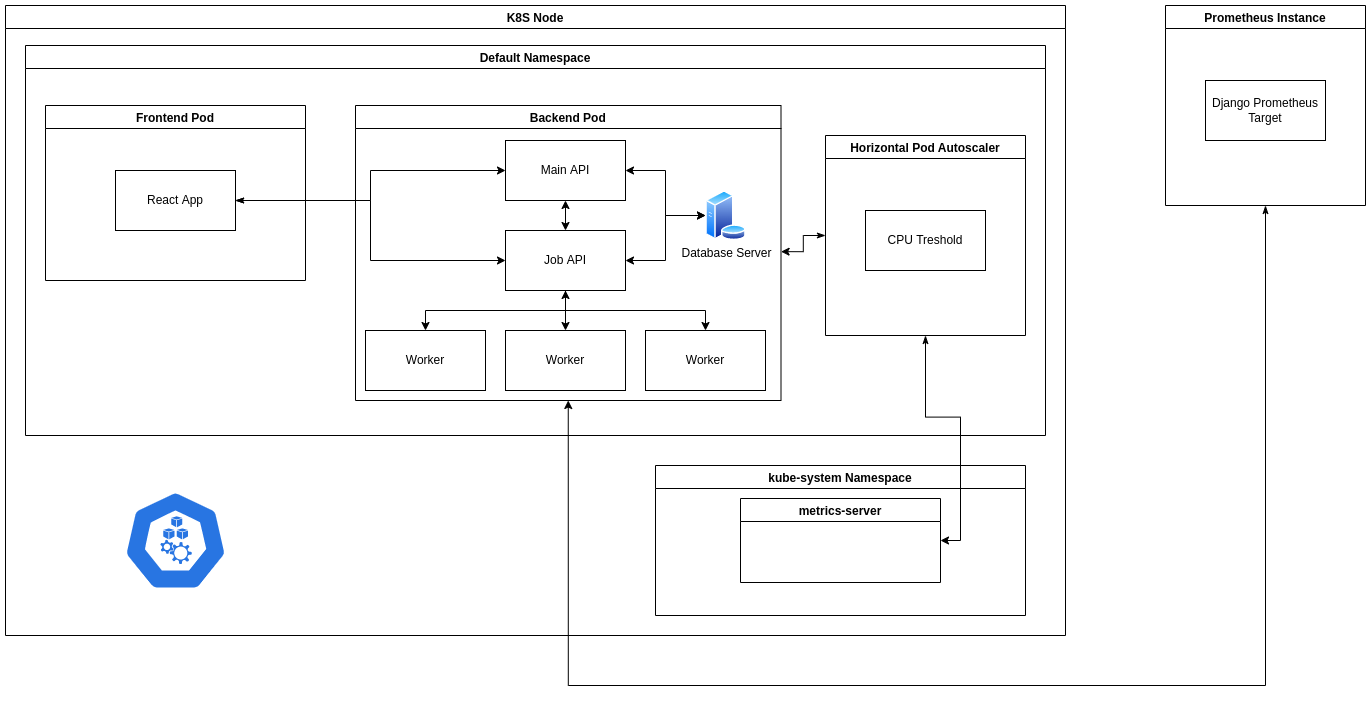

The diagram above was exported from draw.io. Its source (the exported page's mxGraphModel, read from the mxfile embedded in the PNG):
<mxGraphModel dx="2038" dy="1122" grid="1" gridSize="10" guides="1" tooltips="1" connect="1" arrows="1" fold="1" page="1" pageScale="1" pageWidth="827" pageHeight="1169" math="0" shadow="0">
  <root>
    <mxCell id="0" />
    <mxCell id="1" parent="0" />
    <mxCell id="FkYda9vMvG7kgtdMHGNL-2" value="K8S Node" style="swimlane;" vertex="1" parent="1">
      <mxGeometry x="200" y="90" width="1060" height="630" as="geometry" />
    </mxCell>
    <mxCell id="FkYda9vMvG7kgtdMHGNL-9" value="kube-system Namespace" style="swimlane;" vertex="1" parent="FkYda9vMvG7kgtdMHGNL-2">
      <mxGeometry x="650" y="460" width="370" height="150" as="geometry" />
    </mxCell>
    <mxCell id="FkYda9vMvG7kgtdMHGNL-11" value="metrics-server" style="swimlane;" vertex="1" parent="FkYda9vMvG7kgtdMHGNL-9">
      <mxGeometry x="85" y="33" width="200" height="84" as="geometry" />
    </mxCell>
    <mxCell id="FkYda9vMvG7kgtdMHGNL-6" style="edgeStyle=orthogonalEdgeStyle;rounded=0;orthogonalLoop=1;jettySize=auto;html=1;exitX=0;exitY=0.5;exitDx=0;exitDy=0;entryX=1.001;entryY=0.433;entryDx=0;entryDy=0;entryPerimeter=0;startArrow=classicThin;startFill=1;" edge="1" parent="FkYda9vMvG7kgtdMHGNL-2" source="FkYda9vMvG7kgtdMHGNL-3" target="YUd3Xl0DxTSBPzB9rK5t-21">
      <mxGeometry relative="1" as="geometry" />
    </mxCell>
    <mxCell id="FkYda9vMvG7kgtdMHGNL-12" style="edgeStyle=orthogonalEdgeStyle;rounded=0;orthogonalLoop=1;jettySize=auto;html=1;exitX=0.5;exitY=1;exitDx=0;exitDy=0;entryX=1;entryY=0.5;entryDx=0;entryDy=0;startArrow=classicThin;startFill=1;" edge="1" parent="FkYda9vMvG7kgtdMHGNL-2" source="FkYda9vMvG7kgtdMHGNL-3" target="FkYda9vMvG7kgtdMHGNL-11">
      <mxGeometry relative="1" as="geometry" />
    </mxCell>
    <mxCell id="FkYda9vMvG7kgtdMHGNL-3" value="Horizontal Pod Autoscaler" style="swimlane;" vertex="1" parent="FkYda9vMvG7kgtdMHGNL-2">
      <mxGeometry x="820" y="130" width="200" height="200" as="geometry" />
    </mxCell>
    <mxCell id="YUd3Xl0DxTSBPzB9rK5t-2" value="Backend Pod" style="swimlane;startSize=23;" parent="FkYda9vMvG7kgtdMHGNL-2" vertex="1">
      <mxGeometry x="350" y="100" width="425.5" height="295" as="geometry" />
    </mxCell>
    <mxCell id="YUd3Xl0DxTSBPzB9rK5t-13" style="edgeStyle=orthogonalEdgeStyle;rounded=0;orthogonalLoop=1;jettySize=auto;html=1;exitX=0.5;exitY=1;exitDx=0;exitDy=0;entryX=0.5;entryY=0;entryDx=0;entryDy=0;" parent="YUd3Xl0DxTSBPzB9rK5t-2" source="YUd3Xl0DxTSBPzB9rK5t-6" target="YUd3Xl0DxTSBPzB9rK5t-8" edge="1">
      <mxGeometry relative="1" as="geometry" />
    </mxCell>
    <mxCell id="YUd3Xl0DxTSBPzB9rK5t-14" style="edgeStyle=orthogonalEdgeStyle;rounded=0;orthogonalLoop=1;jettySize=auto;html=1;exitX=0.5;exitY=1;exitDx=0;exitDy=0;entryX=0.5;entryY=0;entryDx=0;entryDy=0;startArrow=classic;startFill=1;" parent="YUd3Xl0DxTSBPzB9rK5t-2" source="YUd3Xl0DxTSBPzB9rK5t-6" target="YUd3Xl0DxTSBPzB9rK5t-9" edge="1">
      <mxGeometry relative="1" as="geometry" />
    </mxCell>
    <mxCell id="YUd3Xl0DxTSBPzB9rK5t-15" style="edgeStyle=orthogonalEdgeStyle;rounded=0;orthogonalLoop=1;jettySize=auto;html=1;exitX=0.5;exitY=1;exitDx=0;exitDy=0;entryX=0.5;entryY=0;entryDx=0;entryDy=0;" parent="YUd3Xl0DxTSBPzB9rK5t-2" source="YUd3Xl0DxTSBPzB9rK5t-6" target="YUd3Xl0DxTSBPzB9rK5t-7" edge="1">
      <mxGeometry relative="1" as="geometry" />
    </mxCell>
    <mxCell id="YUd3Xl0DxTSBPzB9rK5t-6" value="Job API" style="rounded=0;whiteSpace=wrap;html=1;" parent="YUd3Xl0DxTSBPzB9rK5t-2" vertex="1">
      <mxGeometry x="150" y="125" width="120" height="60" as="geometry" />
    </mxCell>
    <mxCell id="YUd3Xl0DxTSBPzB9rK5t-8" value="Worker" style="rounded=0;whiteSpace=wrap;html=1;" parent="YUd3Xl0DxTSBPzB9rK5t-2" vertex="1">
      <mxGeometry x="150" y="225" width="120" height="60" as="geometry" />
    </mxCell>
    <mxCell id="YUd3Xl0DxTSBPzB9rK5t-9" value="Worker" style="rounded=0;whiteSpace=wrap;html=1;" parent="YUd3Xl0DxTSBPzB9rK5t-2" vertex="1">
      <mxGeometry x="10" y="225" width="120" height="60" as="geometry" />
    </mxCell>
    <mxCell id="YUd3Xl0DxTSBPzB9rK5t-7" value="Worker" style="rounded=0;whiteSpace=wrap;html=1;" parent="YUd3Xl0DxTSBPzB9rK5t-2" vertex="1">
      <mxGeometry x="290" y="225" width="120" height="60" as="geometry" />
    </mxCell>
    <mxCell id="YUd3Xl0DxTSBPzB9rK5t-19" style="edgeStyle=orthogonalEdgeStyle;rounded=0;orthogonalLoop=1;jettySize=auto;html=1;exitX=0.5;exitY=1;exitDx=0;exitDy=0;entryX=0.5;entryY=0;entryDx=0;entryDy=0;startArrow=classic;startFill=1;" parent="YUd3Xl0DxTSBPzB9rK5t-2" source="YUd3Xl0DxTSBPzB9rK5t-16" target="YUd3Xl0DxTSBPzB9rK5t-6" edge="1">
      <mxGeometry relative="1" as="geometry" />
    </mxCell>
    <mxCell id="YUd3Xl0DxTSBPzB9rK5t-16" value="Main API" style="rounded=0;whiteSpace=wrap;html=1;" parent="YUd3Xl0DxTSBPzB9rK5t-2" vertex="1">
      <mxGeometry x="150" y="35" width="120" height="60" as="geometry" />
    </mxCell>
    <mxCell id="YUd3Xl0DxTSBPzB9rK5t-4" value="" style="aspect=fixed;perimeter=ellipsePerimeter;html=1;align=center;shadow=0;dashed=0;spacingTop=3;image;image=img/lib/active_directory/database_server.svg;" parent="YUd3Xl0DxTSBPzB9rK5t-2" vertex="1">
      <mxGeometry x="350" y="85" width="41" height="50" as="geometry" />
    </mxCell>
    <mxCell id="YUd3Xl0DxTSBPzB9rK5t-18" style="edgeStyle=orthogonalEdgeStyle;rounded=0;orthogonalLoop=1;jettySize=auto;html=1;exitX=1;exitY=0.5;exitDx=0;exitDy=0;entryX=0;entryY=0.5;entryDx=0;entryDy=0;startArrow=classic;startFill=1;" parent="YUd3Xl0DxTSBPzB9rK5t-2" source="YUd3Xl0DxTSBPzB9rK5t-16" target="YUd3Xl0DxTSBPzB9rK5t-4" edge="1">
      <mxGeometry relative="1" as="geometry" />
    </mxCell>
    <mxCell id="YUd3Xl0DxTSBPzB9rK5t-20" style="edgeStyle=orthogonalEdgeStyle;rounded=0;orthogonalLoop=1;jettySize=auto;html=1;exitX=1;exitY=0.5;exitDx=0;exitDy=0;entryX=0;entryY=0.5;entryDx=0;entryDy=0;startArrow=classic;startFill=1;" parent="YUd3Xl0DxTSBPzB9rK5t-2" source="YUd3Xl0DxTSBPzB9rK5t-6" target="YUd3Xl0DxTSBPzB9rK5t-4" edge="1">
      <mxGeometry relative="1" as="geometry" />
    </mxCell>
    <mxCell id="YUd3Xl0DxTSBPzB9rK5t-21" value="Database Server" style="text;html=1;align=center;verticalAlign=middle;resizable=0;points=[];autosize=1;strokeColor=none;fillColor=none;" parent="YUd3Xl0DxTSBPzB9rK5t-2" vertex="1">
      <mxGeometry x="315.5" y="137.5" width="110" height="20" as="geometry" />
    </mxCell>
    <mxCell id="YUd3Xl0DxTSBPzB9rK5t-1" value="Frontend Pod" style="swimlane;" parent="FkYda9vMvG7kgtdMHGNL-2" vertex="1">
      <mxGeometry x="40" y="100" width="260" height="175" as="geometry" />
    </mxCell>
    <mxCell id="YUd3Xl0DxTSBPzB9rK5t-5" value="React App" style="rounded=0;whiteSpace=wrap;html=1;" parent="YUd3Xl0DxTSBPzB9rK5t-1" vertex="1">
      <mxGeometry x="70" y="65" width="120" height="60" as="geometry" />
    </mxCell>
    <mxCell id="FkYda9vMvG7kgtdMHGNL-4" value="Default Namespace" style="swimlane;" vertex="1" parent="FkYda9vMvG7kgtdMHGNL-2">
      <mxGeometry x="20" y="40" width="1020" height="390" as="geometry" />
    </mxCell>
    <mxCell id="FkYda9vMvG7kgtdMHGNL-14" value="CPU Treshold" style="rounded=0;whiteSpace=wrap;html=1;" vertex="1" parent="FkYda9vMvG7kgtdMHGNL-4">
      <mxGeometry x="840" y="165" width="120" height="60" as="geometry" />
    </mxCell>
    <mxCell id="FkYda9vMvG7kgtdMHGNL-7" style="edgeStyle=orthogonalEdgeStyle;rounded=0;orthogonalLoop=1;jettySize=auto;html=1;exitX=1;exitY=0.5;exitDx=0;exitDy=0;entryX=0;entryY=0.5;entryDx=0;entryDy=0;startArrow=classicThin;startFill=1;" edge="1" parent="FkYda9vMvG7kgtdMHGNL-2" source="YUd3Xl0DxTSBPzB9rK5t-5" target="YUd3Xl0DxTSBPzB9rK5t-16">
      <mxGeometry relative="1" as="geometry" />
    </mxCell>
    <mxCell id="FkYda9vMvG7kgtdMHGNL-8" style="edgeStyle=orthogonalEdgeStyle;rounded=0;orthogonalLoop=1;jettySize=auto;html=1;exitX=1;exitY=0.5;exitDx=0;exitDy=0;entryX=0;entryY=0.5;entryDx=0;entryDy=0;startArrow=classicThin;startFill=1;" edge="1" parent="FkYda9vMvG7kgtdMHGNL-2" source="YUd3Xl0DxTSBPzB9rK5t-5" target="YUd3Xl0DxTSBPzB9rK5t-6">
      <mxGeometry relative="1" as="geometry" />
    </mxCell>
    <mxCell id="FkYda9vMvG7kgtdMHGNL-10" value="" style="sketch=0;html=1;dashed=0;whitespace=wrap;fillColor=#2875E2;strokeColor=#ffffff;points=[[0.005,0.63,0],[0.1,0.2,0],[0.9,0.2,0],[0.5,0,0],[0.995,0.63,0],[0.72,0.99,0],[0.5,1,0],[0.28,0.99,0]];shape=mxgraph.kubernetes.icon;prIcon=node" vertex="1" parent="FkYda9vMvG7kgtdMHGNL-2">
      <mxGeometry x="110" y="485" width="120" height="100" as="geometry" />
    </mxCell>
    <mxCell id="FkYda9vMvG7kgtdMHGNL-16" style="edgeStyle=orthogonalEdgeStyle;rounded=0;orthogonalLoop=1;jettySize=auto;html=1;exitX=0.5;exitY=1;exitDx=0;exitDy=0;entryX=0.5;entryY=1;entryDx=0;entryDy=0;startArrow=classicThin;startFill=1;" edge="1" parent="1" source="FkYda9vMvG7kgtdMHGNL-15" target="YUd3Xl0DxTSBPzB9rK5t-2">
      <mxGeometry relative="1" as="geometry">
        <Array as="points">
          <mxPoint x="1460" y="770" />
          <mxPoint x="763" y="770" />
        </Array>
      </mxGeometry>
    </mxCell>
    <mxCell id="FkYda9vMvG7kgtdMHGNL-15" value="Prometheus Instance" style="swimlane;" vertex="1" parent="1">
      <mxGeometry x="1360" y="90" width="200" height="200" as="geometry" />
    </mxCell>
    <mxCell id="FkYda9vMvG7kgtdMHGNL-17" value="Django Prometheus Target" style="rounded=0;whiteSpace=wrap;html=1;" vertex="1" parent="FkYda9vMvG7kgtdMHGNL-15">
      <mxGeometry x="40" y="75" width="120" height="60" as="geometry" />
    </mxCell>
  </root>
</mxGraphModel>